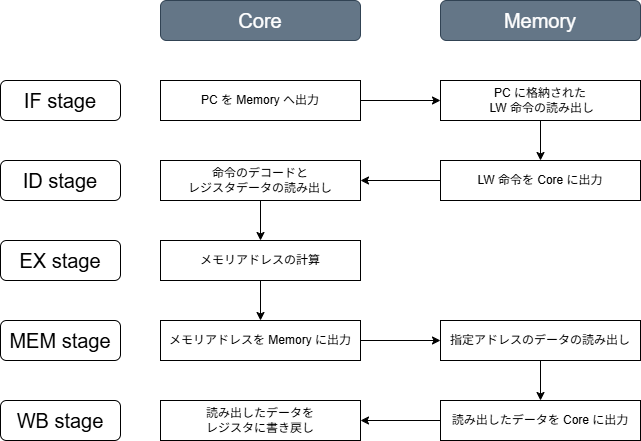

The diagram above was exported from draw.io. Its source (the exported page's mxGraphModel, read from the mxfile embedded in the PNG):
<mxGraphModel dx="448" dy="821" grid="1" gridSize="10" guides="1" tooltips="1" connect="1" arrows="1" fold="1" page="1" pageScale="1" pageWidth="850" pageHeight="1100" math="0" shadow="0">
  <root>
    <mxCell id="0" />
    <mxCell id="1" parent="0" />
    <mxCell id="2" value="Core" style="rounded=1;whiteSpace=wrap;html=1;fillColor=#647687;fontColor=#ffffff;strokeColor=#314354;fontSize=20;" vertex="1" parent="1">
      <mxGeometry x="200" y="200" width="200" height="40" as="geometry" />
    </mxCell>
    <mxCell id="3" value="Memory" style="rounded=1;whiteSpace=wrap;html=1;fillColor=#647687;fontColor=#ffffff;strokeColor=#314354;fontSize=20;" vertex="1" parent="1">
      <mxGeometry x="480" y="200" width="200" height="40" as="geometry" />
    </mxCell>
    <mxCell id="4" value="IF stage" style="rounded=1;whiteSpace=wrap;html=1;fontSize=20;" vertex="1" parent="1">
      <mxGeometry x="40" y="280" width="120" height="40" as="geometry" />
    </mxCell>
    <mxCell id="5" value="ID stage" style="rounded=1;whiteSpace=wrap;html=1;fontSize=20;" vertex="1" parent="1">
      <mxGeometry x="40" y="360" width="120" height="40" as="geometry" />
    </mxCell>
    <mxCell id="6" value="EX stage" style="rounded=1;whiteSpace=wrap;html=1;fontSize=20;" vertex="1" parent="1">
      <mxGeometry x="40" y="440" width="120" height="40" as="geometry" />
    </mxCell>
    <mxCell id="7" value="MEM stage" style="rounded=1;whiteSpace=wrap;html=1;fontSize=20;" vertex="1" parent="1">
      <mxGeometry x="40" y="520" width="120" height="40" as="geometry" />
    </mxCell>
    <mxCell id="8" value="WB stage" style="rounded=1;whiteSpace=wrap;html=1;fontSize=20;" vertex="1" parent="1">
      <mxGeometry x="40" y="600" width="120" height="40" as="geometry" />
    </mxCell>
    <mxCell id="18" style="edgeStyle=none;html=1;exitX=1;exitY=0.5;exitDx=0;exitDy=0;entryX=0;entryY=0.5;entryDx=0;entryDy=0;" edge="1" parent="1" source="9" target="14">
      <mxGeometry relative="1" as="geometry" />
    </mxCell>
    <mxCell id="9" value="PC を Memory へ出力" style="rounded=0;whiteSpace=wrap;html=1;fontSize=12;" vertex="1" parent="1">
      <mxGeometry x="200" y="280" width="200" height="40" as="geometry" />
    </mxCell>
    <mxCell id="21" style="edgeStyle=none;html=1;exitX=0.5;exitY=1;exitDx=0;exitDy=0;entryX=0.5;entryY=0;entryDx=0;entryDy=0;" edge="1" parent="1" source="10" target="11">
      <mxGeometry relative="1" as="geometry" />
    </mxCell>
    <mxCell id="10" value="命令のデコードと&lt;div&gt;レジスタデータの読み出し&lt;/div&gt;" style="rounded=0;whiteSpace=wrap;html=1;fontSize=12;" vertex="1" parent="1">
      <mxGeometry x="200" y="360" width="200" height="40" as="geometry" />
    </mxCell>
    <mxCell id="22" style="edgeStyle=none;html=1;exitX=0.5;exitY=1;exitDx=0;exitDy=0;entryX=0.5;entryY=0;entryDx=0;entryDy=0;" edge="1" parent="1" source="11" target="12">
      <mxGeometry relative="1" as="geometry" />
    </mxCell>
    <mxCell id="11" value="メモリアドレスの計算" style="rounded=0;whiteSpace=wrap;html=1;fontSize=12;" vertex="1" parent="1">
      <mxGeometry x="200" y="440" width="200" height="40" as="geometry" />
    </mxCell>
    <mxCell id="23" style="edgeStyle=none;html=1;exitX=1;exitY=0.5;exitDx=0;exitDy=0;entryX=0;entryY=0.5;entryDx=0;entryDy=0;" edge="1" parent="1" source="12" target="16">
      <mxGeometry relative="1" as="geometry" />
    </mxCell>
    <mxCell id="12" value="メモリアドレスを Memory に出力" style="rounded=0;whiteSpace=wrap;html=1;fontSize=12;" vertex="1" parent="1">
      <mxGeometry x="200" y="520" width="200" height="40" as="geometry" />
    </mxCell>
    <mxCell id="13" value="読み出したデータを&lt;div&gt;レジスタに書き戻し&lt;/div&gt;" style="rounded=0;whiteSpace=wrap;html=1;fontSize=12;" vertex="1" parent="1">
      <mxGeometry x="200" y="600" width="200" height="40" as="geometry" />
    </mxCell>
    <mxCell id="19" style="edgeStyle=none;html=1;exitX=0.5;exitY=1;exitDx=0;exitDy=0;entryX=0.5;entryY=0;entryDx=0;entryDy=0;" edge="1" parent="1" source="14" target="15">
      <mxGeometry relative="1" as="geometry" />
    </mxCell>
    <mxCell id="14" value="PC に格納された&lt;div&gt;&amp;nbsp;LW 命令の読み出し&lt;/div&gt;" style="rounded=0;whiteSpace=wrap;html=1;fontSize=12;" vertex="1" parent="1">
      <mxGeometry x="480" y="280" width="200" height="40" as="geometry" />
    </mxCell>
    <mxCell id="20" style="edgeStyle=none;html=1;exitX=0;exitY=0.5;exitDx=0;exitDy=0;entryX=1;entryY=0.5;entryDx=0;entryDy=0;" edge="1" parent="1" source="15" target="10">
      <mxGeometry relative="1" as="geometry" />
    </mxCell>
    <mxCell id="15" value="LW 命令を Core に出力" style="rounded=0;whiteSpace=wrap;html=1;fontSize=12;" vertex="1" parent="1">
      <mxGeometry x="480" y="360" width="200" height="40" as="geometry" />
    </mxCell>
    <mxCell id="24" style="edgeStyle=none;html=1;exitX=0.5;exitY=1;exitDx=0;exitDy=0;entryX=0.5;entryY=0;entryDx=0;entryDy=0;" edge="1" parent="1" source="16" target="17">
      <mxGeometry relative="1" as="geometry" />
    </mxCell>
    <mxCell id="16" value="指定アドレスのデータの読み出し" style="rounded=0;whiteSpace=wrap;html=1;fontSize=12;" vertex="1" parent="1">
      <mxGeometry x="480" y="520" width="200" height="40" as="geometry" />
    </mxCell>
    <mxCell id="25" style="edgeStyle=none;html=1;exitX=0;exitY=0.5;exitDx=0;exitDy=0;entryX=1;entryY=0.5;entryDx=0;entryDy=0;" edge="1" parent="1" source="17" target="13">
      <mxGeometry relative="1" as="geometry" />
    </mxCell>
    <mxCell id="17" value="読み出したデータを Core に出力" style="rounded=0;whiteSpace=wrap;html=1;fontSize=12;" vertex="1" parent="1">
      <mxGeometry x="480" y="600" width="200" height="40" as="geometry" />
    </mxCell>
  </root>
</mxGraphModel>